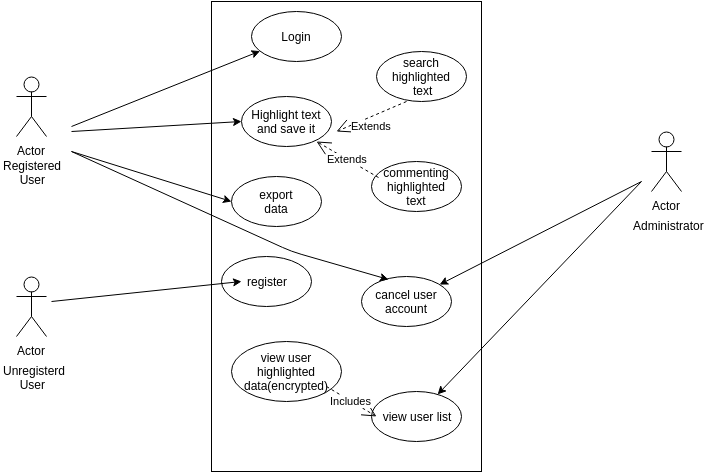

The diagram above was exported from draw.io. Its source (the exported page's mxGraphModel, read from the mxfile embedded in the PNG):
<mxGraphModel dx="827" dy="454" grid="1" gridSize="10" guides="1" tooltips="1" connect="1" arrows="1" fold="1" page="1" pageScale="1" pageWidth="850" pageHeight="1100" background="#ffffff" math="0" shadow="0">
  <root>
    <mxCell id="0" />
    <mxCell id="1" parent="0" />
    <mxCell id="32b0021fc75d8849-1" value="Actor" style="shape=umlActor;verticalLabelPosition=bottom;labelBackgroundColor=#ffffff;verticalAlign=top;html=1;" vertex="1" parent="1">
      <mxGeometry x="95" y="315" width="30" height="60" as="geometry" />
    </mxCell>
    <mxCell id="32b0021fc75d8849-30" value="Actor" style="shape=umlActor;verticalLabelPosition=bottom;labelBackgroundColor=#ffffff;verticalAlign=top;html=1;" vertex="1" parent="1">
      <mxGeometry x="95" y="115" width="30" height="60" as="geometry" />
    </mxCell>
    <mxCell id="32b0021fc75d8849-2" value="Unregisterd&lt;br&gt;&amp;nbsp;&amp;nbsp;&amp;nbsp;&amp;nbsp; User&lt;br&gt;" style="text;html=1;resizable=0;points=[];autosize=1;align=left;verticalAlign=top;spacingTop=-4;" vertex="1" parent="1">
      <mxGeometry x="80" y="400" width="80" height="30" as="geometry" />
    </mxCell>
    <mxCell id="32b0021fc75d8849-8" value="Actor" style="shape=umlActor;verticalLabelPosition=bottom;labelBackgroundColor=#ffffff;verticalAlign=top;html=1;" vertex="1" parent="1">
      <mxGeometry x="730" y="170" width="30" height="60" as="geometry" />
    </mxCell>
    <mxCell id="32b0021fc75d8849-16" value="" style="html=1;" vertex="1" parent="1">
      <mxGeometry x="290" y="40" width="270" height="470" as="geometry" />
    </mxCell>
    <object label="Login" Login="" id="32b0021fc75d8849-17">
      <mxCell style="ellipse;whiteSpace=wrap;html=1;" vertex="1" parent="1">
        <mxGeometry x="330" y="50" width="90" height="50" as="geometry" />
      </mxCell>
    </object>
    <mxCell id="32b0021fc75d8849-19" value="search highlighted&lt;br&gt;&amp;nbsp;text&lt;br&gt;" style="ellipse;whiteSpace=wrap;html=1;" vertex="1" parent="1">
      <mxGeometry x="455" y="90" width="90" height="50" as="geometry" />
    </mxCell>
    <mxCell id="32b0021fc75d8849-22" value="export&lt;br&gt;data&lt;br&gt;" style="ellipse;whiteSpace=wrap;html=1;" vertex="1" parent="1">
      <mxGeometry x="310" y="215" width="90" height="50" as="geometry" />
    </mxCell>
    <mxCell id="32b0021fc75d8849-24" value="cancel user&lt;br&gt;account&lt;br&gt;" style="ellipse;whiteSpace=wrap;html=1;" vertex="1" parent="1">
      <mxGeometry x="440" y="315" width="90" height="50" as="geometry" />
    </mxCell>
    <mxCell id="32b0021fc75d8849-26" value="register" style="ellipse;whiteSpace=wrap;html=1;" vertex="1" parent="1">
      <mxGeometry x="300" y="295" width="90" height="50" as="geometry" />
    </mxCell>
    <mxCell id="32b0021fc75d8849-20" value="Highlight text and save it&lt;br&gt;" style="ellipse;whiteSpace=wrap;html=1;" vertex="1" parent="1">
      <mxGeometry x="320" y="135" width="90" height="50" as="geometry" />
    </mxCell>
    <mxCell id="32b0021fc75d8849-21" value="commenting&lt;br&gt;highlighted&lt;br&gt;text&lt;br&gt;" style="ellipse;whiteSpace=wrap;html=1;" vertex="1" parent="1">
      <mxGeometry x="450" y="200" width="90" height="50" as="geometry" />
    </mxCell>
    <mxCell id="32b0021fc75d8849-32" value="Registered&lt;br&gt;&amp;nbsp;&amp;nbsp;&amp;nbsp;&amp;nbsp; User&lt;br&gt;" style="text;html=1;resizable=0;points=[];autosize=1;align=left;verticalAlign=top;spacingTop=-4;" vertex="1" parent="1">
      <mxGeometry x="80" y="195" width="80" height="30" as="geometry" />
    </mxCell>
    <mxCell id="32b0021fc75d8849-33" value="Administrator" style="text;html=1;resizable=0;points=[];autosize=1;align=left;verticalAlign=top;spacingTop=-4;" vertex="1" parent="1">
      <mxGeometry x="710" y="255" width="90" height="20" as="geometry" />
    </mxCell>
    <mxCell id="32b0021fc75d8849-41" value="" style="endArrow=classic;html=1;" edge="1" parent="1">
      <mxGeometry width="50" height="50" relative="1" as="geometry">
        <mxPoint x="130" y="340" as="sourcePoint" />
        <mxPoint x="320" y="320" as="targetPoint" />
      </mxGeometry>
    </mxCell>
    <mxCell id="32b0021fc75d8849-43" value="view user list&lt;br&gt;" style="ellipse;whiteSpace=wrap;html=1;" vertex="1" parent="1">
      <mxGeometry x="450" y="430" width="90" height="50" as="geometry" />
    </mxCell>
    <mxCell id="32b0021fc75d8849-44" value="view user highlighted data(encrypted)&lt;br&gt;" style="ellipse;whiteSpace=wrap;html=1;" vertex="1" parent="1">
      <mxGeometry x="310" y="380" width="110" height="60" as="geometry" />
    </mxCell>
    <mxCell id="32b0021fc75d8849-48" value="" style="endArrow=classic;html=1;" edge="1" parent="1" target="32b0021fc75d8849-17">
      <mxGeometry width="50" height="50" relative="1" as="geometry">
        <mxPoint x="150" y="165" as="sourcePoint" />
        <mxPoint x="185" y="115" as="targetPoint" />
      </mxGeometry>
    </mxCell>
    <mxCell id="32b0021fc75d8849-50" value="" style="endArrow=classic;html=1;entryX=0;entryY=0.5;" edge="1" parent="1" target="32b0021fc75d8849-22">
      <mxGeometry width="50" height="50" relative="1" as="geometry">
        <mxPoint x="150" y="190" as="sourcePoint" />
        <mxPoint x="260" y="215" as="targetPoint" />
      </mxGeometry>
    </mxCell>
    <mxCell id="32b0021fc75d8849-51" value="" style="endArrow=classic;html=1;entryX=0;entryY=0.5;" edge="1" parent="1" target="32b0021fc75d8849-20">
      <mxGeometry width="50" height="50" relative="1" as="geometry">
        <mxPoint x="150" y="170" as="sourcePoint" />
        <mxPoint x="270" y="145" as="targetPoint" />
      </mxGeometry>
    </mxCell>
    <mxCell id="32b0021fc75d8849-55" value="" style="endArrow=classic;html=1;" edge="1" parent="1" target="32b0021fc75d8849-43">
      <mxGeometry width="50" height="50" relative="1" as="geometry">
        <mxPoint x="720" y="220" as="sourcePoint" />
        <mxPoint x="740" y="185" as="targetPoint" />
      </mxGeometry>
    </mxCell>
    <mxCell id="32b0021fc75d8849-56" value="" style="endArrow=classic;html=1;" edge="1" parent="1" target="32b0021fc75d8849-24">
      <mxGeometry width="50" height="50" relative="1" as="geometry">
        <mxPoint x="720" y="220" as="sourcePoint" />
        <mxPoint x="660" y="135" as="targetPoint" />
      </mxGeometry>
    </mxCell>
    <mxCell id="32b0021fc75d8849-57" value="" style="endArrow=classic;html=1;entryX=0.3;entryY=0.06;entryPerimeter=0;" edge="1" parent="1" target="32b0021fc75d8849-24">
      <mxGeometry width="50" height="50" relative="1" as="geometry">
        <mxPoint x="150" y="190" as="sourcePoint" />
        <mxPoint x="190" y="205" as="targetPoint" />
        <Array as="points">
          <mxPoint x="370" y="290" />
        </Array>
      </mxGeometry>
    </mxCell>
    <mxCell id="32b0021fc75d8849-59" value="Extends" style="endArrow=open;endSize=12;dashed=1;html=1;" edge="1" parent="1">
      <mxGeometry x="0.1034" y="9" width="160" relative="1" as="geometry">
        <mxPoint x="485" y="140" as="sourcePoint" />
        <mxPoint x="415" y="170" as="targetPoint" />
        <mxPoint as="offset" />
      </mxGeometry>
    </mxCell>
    <mxCell id="32b0021fc75d8849-65" value="Extends" style="endArrow=open;endSize=12;dashed=1;html=1;exitX=0.078;exitY=0.32;exitPerimeter=0;" edge="1" parent="1" source="32b0021fc75d8849-21">
      <mxGeometry width="160" relative="1" as="geometry">
        <mxPoint x="445" y="210" as="sourcePoint" />
        <mxPoint x="395" y="180" as="targetPoint" />
      </mxGeometry>
    </mxCell>
    <mxCell id="32b0021fc75d8849-67" value="Includes" style="endArrow=open;endSize=12;dashed=1;html=1;" edge="1" parent="1">
      <mxGeometry width="160" relative="1" as="geometry">
        <mxPoint x="405" y="425" as="sourcePoint" />
        <mxPoint x="455" y="455" as="targetPoint" />
      </mxGeometry>
    </mxCell>
  </root>
</mxGraphModel>